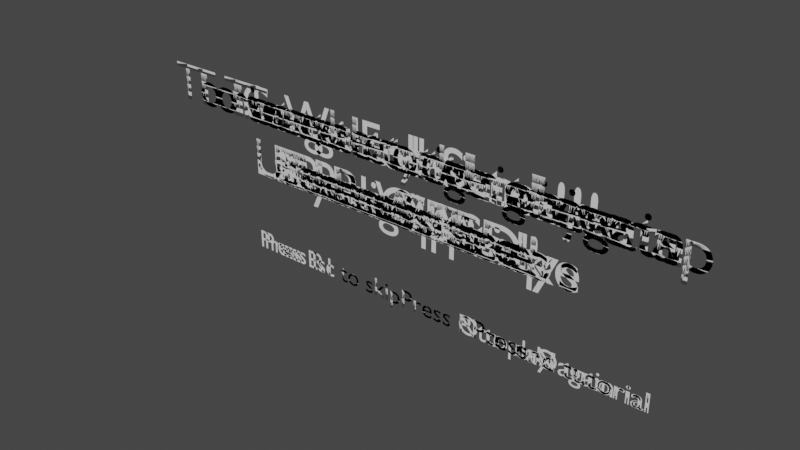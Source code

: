 # Source: tutorial.blend  (saved by Blender 3.2.14; exported with 4.5.12 LTS)
import bpy
from mathutils import Matrix  # noqa: F401  (used for matrix-valued properties, if any)

bpy.ops.wm.read_factory_settings(use_empty=True)
scene = bpy.context.scene
scene.name = 'Scene'

# ---- world
world_world = bpy.data.worlds.new('World'); scene.world = world_world
world_world.use_nodes = True; world_world.node_tree.nodes.clear()
_N = world_world.node_tree.nodes; _L = world_world.node_tree.links
n0 = _N.new('ShaderNodeOutputWorld'); n0.name = 'World Output'; n0.location = (300, 300)
n1 = _N.new('ShaderNodeBackground'); n1.name = 'Background'; n1.location = (10, 300)
n1.inputs[0].default_value = (0.05088, 0.05088, 0.05088, 1.0)
_L.new(n1.outputs[0], n0.inputs[0])
n0.is_active_output = True
world_world.color = (0.05088, 0.05088, 0.05088)
world_world.use_sun_shadow = False
world_world.sun_shadow_jitter_overblur = 0.0

# ---- curves / text
txt_text = bpy.data.curves.new('Text', 'FONT')
txt_text.dimensions = '2D'
txt_text.body = 'Welcome to\nLabyrinth Escape'
txt_text.align_x = 'CENTER'
txt_text_001 = bpy.data.curves.new('Text.001', 'FONT')
txt_text_001.dimensions = '2D'
txt_text_001.body = 'Press N'
txt_text_001.size = 0.5
txt_text_002 = bpy.data.curves.new('Text.002', 'FONT')
txt_text_002.dimensions = '2D'
txt_text_002.body = 'To move through the map\nUse WASD'
txt_text_002.align_x = 'CENTER'
txt_text_003 = bpy.data.curves.new('Text.003', 'FONT')
txt_text_003.dimensions = '2D'
txt_text_003.body = 'To move your view\nUse arrows keys'
txt_text_003.align_x = 'CENTER'
txt_text_004 = bpy.data.curves.new('Text.004', 'FONT')
txt_text_004.dimensions = '2D'
txt_text_004.body = 'To go Full Screen\nPress F11'
txt_text_004.align_x = 'CENTER'
txt_text_005 = bpy.data.curves.new('Text.005', 'FONT')
txt_text_005.dimensions = '2D'
txt_text_005.body = 'To interact with objects\nPress E'
txt_text_005.align_x = 'CENTER'
txt_text_006 = bpy.data.curves.new('Text.006', 'FONT')
txt_text_006.dimensions = '2D'
txt_text_006.body = 'Press N to end tutorial'
txt_text_006.size = 0.5
txt_text_007 = bpy.data.curves.new('Text.007', 'FONT')
txt_text_007.dimensions = '2D'
txt_text_007.body = 'To restart the game\nPress P'
txt_text_007.align_x = 'CENTER'
txt_text_008 = bpy.data.curves.new('Text.008', 'FONT')
txt_text_008.dimensions = '2D'
txt_text_008.body = 'To see the tutorial again\nPress T'
txt_text_008.align_x = 'CENTER'
txt_text_009 = bpy.data.curves.new('Text.009', 'FONT')
txt_text_009.dimensions = '2D'
txt_text_009.body = 'To move your view\nUse right stick'
txt_text_009.align_x = 'CENTER'
txt_text_010 = bpy.data.curves.new('Text.010', 'FONT')
txt_text_010.dimensions = '2D'
txt_text_010.body = 'To see the tutorial again\nPress Options'
txt_text_010.align_x = 'CENTER'
txt_text_011 = bpy.data.curves.new('Text.011', 'FONT')
txt_text_011.dimensions = '2D'
txt_text_011.body = 'To restart the game\nPress Share'
txt_text_011.align_x = 'CENTER'
txt_text_012 = bpy.data.curves.new('Text.012', 'FONT')
txt_text_012.dimensions = '2D'
txt_text_012.body = 'Press O'
txt_text_012.size = 0.5
txt_text_013 = bpy.data.curves.new('Text.013', 'FONT')
txt_text_013.dimensions = '2D'
txt_text_013.body = 'To move through the map\nUse Left stick'
txt_text_013.align_x = 'CENTER'
txt_text_014 = bpy.data.curves.new('Text.014', 'FONT')
txt_text_014.dimensions = '2D'
txt_text_014.body = 'To interact with objects\nPress Square'
txt_text_014.align_x = 'CENTER'
txt_text_015 = bpy.data.curves.new('Text.015', 'FONT')
txt_text_015.dimensions = '2D'
txt_text_015.body = 'Press O to end tutorial'
txt_text_015.size = 0.5
txt_text_016 = bpy.data.curves.new('Text.016', 'FONT')
txt_text_016.dimensions = '2D'
txt_text_016.body = 'Congratulations!!!\nYou escaped!'
txt_text_016.align_x = 'CENTER'
txt_text_017 = bpy.data.curves.new('Text.017', 'FONT')
txt_text_017.dimensions = '2D'
txt_text_017.body = 'Press P to play again'
txt_text_017.size = 0.5
txt_text_018 = bpy.data.curves.new('Text.018', 'FONT')
txt_text_018.dimensions = '2D'
txt_text_018.body = 'Press Esc to skip'
txt_text_018.align_x = 'RIGHT'
txt_text_018.size = 0.5
txt_text_019 = bpy.data.curves.new('Text.019', 'FONT')
txt_text_019.dimensions = '2D'
txt_text_019.body = 'Press R1 to skip'
txt_text_019.align_x = 'RIGHT'
txt_text_019.size = 0.5

# ---- objects
ob_tutorial = bpy.data.objects.new('Tutorial', txt_text)
ob_next = bpy.data.objects.new('Next', txt_text_001)
ob_movement = bpy.data.objects.new('Movement', txt_text_002)
ob_visual = bpy.data.objects.new('Visual', txt_text_003)
ob_window = bpy.data.objects.new('Window', txt_text_004)
ob_interaction = bpy.data.objects.new('Interaction', txt_text_005)
ob_end = bpy.data.objects.new('End', txt_text_006)
ob_restart = bpy.data.objects.new('Restart', txt_text_007)
ob_tutorialagain = bpy.data.objects.new('TutorialAgain', txt_text_008)
ob_visualcontroller = bpy.data.objects.new('VisualController', txt_text_009)
ob_tutorialagaincontroller = bpy.data.objects.new('TutorialAgainController', txt_text_010)
ob_restartcontroller = bpy.data.objects.new('RestartController', txt_text_011)
ob_nextcontroller = bpy.data.objects.new('NextController', txt_text_012)
ob_movementcontroller = bpy.data.objects.new('MovementController', txt_text_013)
ob_interactioncontroller = bpy.data.objects.new('InteractionController', txt_text_014)
ob_endcontroller = bpy.data.objects.new('EndController', txt_text_015)
ob_wintext = bpy.data.objects.new('WinText', txt_text_016)
ob_winplayagain = bpy.data.objects.new('WinPlayAgain', txt_text_017)
ob_skip = bpy.data.objects.new('Skip', txt_text_018)
ob_skipcontroller = bpy.data.objects.new('SkipController', txt_text_019)

# ---- transforms, parenting, visibility, modifiers, constraints
ob_tutorial.location = (500.0, 500.0, 200.0)
ob_tutorial.rotation_euler = (1.571, 0.0, 0.0)
ob_next.location = (501.5, 500.0, 197.5)
ob_next.rotation_euler = (1.571, 0.0, 0.0)
ob_movement.location = (500.0, 500.0, 200.0)
ob_movement.rotation_euler = (1.571, 0.0, 0.0)
ob_visual.location = (500.0, 500.0, 200.0)
ob_visual.rotation_euler = (1.571, 0.0, 0.0)
ob_window.location = (500.0, 500.0, 200.0)
ob_window.rotation_euler = (1.571, 0.0, 0.0)
ob_interaction.location = (500.0, 500.0, 200.0)
ob_interaction.rotation_euler = (1.571, 0.0, 0.0)
ob_end.location = (500.0, 500.0, 197.5)
ob_end.rotation_euler = (1.571, 0.0, 0.0)
ob_restart.location = (500.0, 500.0, 200.0)
ob_restart.rotation_euler = (1.571, 0.0, 0.0)
ob_tutorialagain.location = (500.0, 500.0, 200.0)
ob_tutorialagain.rotation_euler = (1.571, 0.0, 0.0)
ob_visualcontroller.location = (500.0, 500.0, 200.0)
ob_visualcontroller.rotation_euler = (1.571, 0.0, 0.0)
ob_tutorialagaincontroller.location = (500.0, 500.0, 200.0)
ob_tutorialagaincontroller.rotation_euler = (1.571, 0.0, 0.0)
ob_restartcontroller.location = (500.0, 500.0, 200.0)
ob_restartcontroller.rotation_euler = (1.571, 0.0, 0.0)
ob_nextcontroller.location = (501.5, 500.0, 197.5)
ob_nextcontroller.rotation_euler = (1.571, 0.0, 0.0)
ob_movementcontroller.location = (500.0, 500.0, 200.0)
ob_movementcontroller.rotation_euler = (1.571, 0.0, 0.0)
ob_interactioncontroller.location = (500.0, 500.0, 200.0)
ob_interactioncontroller.rotation_euler = (1.571, 0.0, 0.0)
ob_endcontroller.location = (500.0, 500.0, 197.5)
ob_endcontroller.rotation_euler = (1.571, 0.0, 0.0)
ob_wintext.location = (500.0, 500.0, 200.0)
ob_wintext.rotation_euler = (1.571, 0.0, 0.0)
ob_winplayagain.location = (500.0, 500.0, 197.5)
ob_winplayagain.rotation_euler = (1.571, 0.0, 0.0)
ob_skip.location = (500.0, 500.0, 197.5)
ob_skip.rotation_euler = (1.571, 0.0, 0.0)
ob_skipcontroller.location = (500.0, 500.0, 197.5)
ob_skipcontroller.rotation_euler = (1.571, 0.0, 0.0)

# ---- collection membership
scene.collection.objects.link(ob_tutorial)
scene.collection.objects.link(ob_next)
scene.collection.objects.link(ob_movement)
scene.collection.objects.link(ob_visual)
scene.collection.objects.link(ob_window)
scene.collection.objects.link(ob_interaction)
scene.collection.objects.link(ob_end)
scene.collection.objects.link(ob_restart)
scene.collection.objects.link(ob_tutorialagain)
scene.collection.objects.link(ob_visualcontroller)
scene.collection.objects.link(ob_tutorialagaincontroller)
scene.collection.objects.link(ob_restartcontroller)
scene.collection.objects.link(ob_nextcontroller)
scene.collection.objects.link(ob_movementcontroller)
scene.collection.objects.link(ob_interactioncontroller)
scene.collection.objects.link(ob_endcontroller)
scene.collection.objects.link(ob_wintext)
scene.collection.objects.link(ob_winplayagain)
scene.collection.objects.link(ob_skip)
scene.collection.objects.link(ob_skipcontroller)

# ---- scene / render settings (as saved in the file)
scene.frame_start = 1; scene.frame_end = 250; scene.frame_set(1)
scene.render.engine = 'BLENDER_EEVEE_NEXT'
scene.cycles.sampling_pattern = 'TABULATED_SOBOL'
scene.cycles.use_light_tree = False
scene.view_settings.view_transform = 'Filmic'
bpy.context.view_layer.update()

# ---- added for rendering (the .blend has no active camera and no usable light): camera, sun
cam_auto = bpy.data.cameras.new('AutoCamera')
cam_auto.lens = 50.0
cam_auto.sensor_width = 36.0
cam_auto.clip_end = 1000.0
ob_auto_camera = bpy.data.objects.new('AutoCamera', cam_auto)
scene.collection.objects.link(ob_auto_camera)
ob_auto_camera.location = (510.328, 487.595, 207.308)
ob_auto_camera.rotation_euler = (1.09748, -7.21219e-08, 0.694738)
scene.camera = ob_auto_camera
light_auto_sun = bpy.data.lights.new('AutoSun', 'SUN')
light_auto_sun.energy = 3.0
light_auto_sun.angle = 0.0523599
ob_auto_sun = bpy.data.objects.new('AutoSun', light_auto_sun)
scene.collection.objects.link(ob_auto_sun)
ob_auto_sun.rotation_euler = (0.872665, 0.174533, 0.523599)
bpy.context.view_layer.update()
